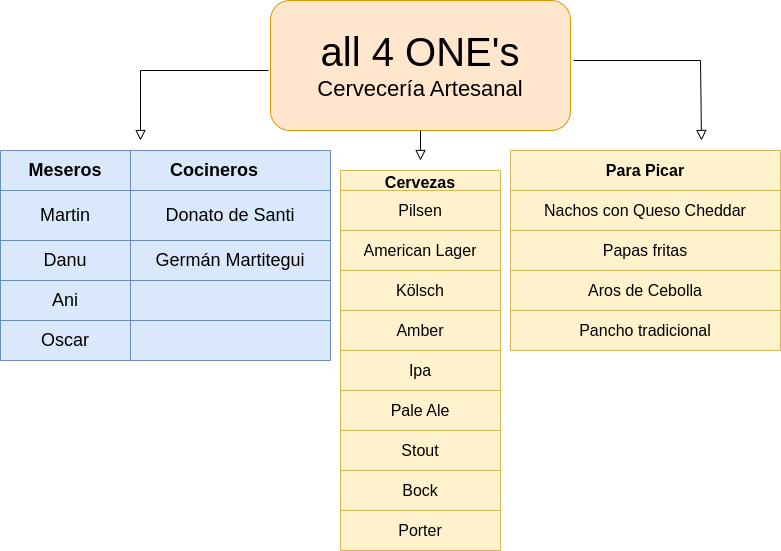

The diagram above was exported from draw.io. Its source (the exported page's mxGraphModel, read from the mxfile embedded in the PNG):
<mxGraphModel dx="1707" dy="1585" grid="1" gridSize="10" guides="1" tooltips="1" connect="1" arrows="1" fold="1" page="1" pageScale="1" pageWidth="827" pageHeight="1169" math="0" shadow="0">
  <root>
    <mxCell id="WIyWlLk6GJQsqaUBKTNV-0" />
    <mxCell id="WIyWlLk6GJQsqaUBKTNV-1" parent="WIyWlLk6GJQsqaUBKTNV-0" />
    <mxCell id="Y_82n5ZAwG_UB__eQw-O-1" value="&lt;font style=&quot;font-size: 40px;&quot;&gt;all 4 ONE's&lt;/font&gt;&lt;div style=&quot;&quot;&gt;&lt;font style=&quot;font-size: 22px;&quot;&gt;Cervecería Artesanal&lt;/font&gt;&lt;/div&gt;" style="rounded=1;whiteSpace=wrap;html=1;fillColor=#ffe6cc;strokeColor=#d79b00;" vertex="1" parent="WIyWlLk6GJQsqaUBKTNV-1">
      <mxGeometry x="250" y="-520" width="300" height="130" as="geometry" />
    </mxCell>
    <mxCell id="Y_82n5ZAwG_UB__eQw-O-4" value="" style="rounded=0;html=1;jettySize=auto;orthogonalLoop=1;fontSize=11;endArrow=block;endFill=0;endSize=8;strokeWidth=1;shadow=0;labelBackgroundColor=none;edgeStyle=orthogonalEdgeStyle;entryX=0.5;entryY=0;entryDx=0;entryDy=0;" edge="1" parent="WIyWlLk6GJQsqaUBKTNV-1">
      <mxGeometry relative="1" as="geometry">
        <mxPoint x="248" y="-450" as="sourcePoint" />
        <mxPoint x="120" y="-380" as="targetPoint" />
        <Array as="points">
          <mxPoint x="120" y="-450" />
        </Array>
      </mxGeometry>
    </mxCell>
    <mxCell id="Y_82n5ZAwG_UB__eQw-O-55" value="" style="rounded=0;html=1;jettySize=auto;orthogonalLoop=1;fontSize=11;endArrow=block;endFill=0;endSize=8;strokeWidth=1;shadow=0;labelBackgroundColor=none;edgeStyle=orthogonalEdgeStyle;exitX=0.5;exitY=1;exitDx=0;exitDy=0;" edge="1" parent="WIyWlLk6GJQsqaUBKTNV-1" source="Y_82n5ZAwG_UB__eQw-O-1">
      <mxGeometry relative="1" as="geometry">
        <mxPoint x="528" y="-325" as="sourcePoint" />
        <mxPoint x="400" y="-360" as="targetPoint" />
        <Array as="points" />
      </mxGeometry>
    </mxCell>
    <mxCell id="Y_82n5ZAwG_UB__eQw-O-84" value="" style="shape=table;startSize=0;container=1;collapsible=0;childLayout=tableLayout;fontSize=16;fillColor=#fff2cc;strokeColor=#d6b656;" vertex="1" parent="WIyWlLk6GJQsqaUBKTNV-1">
      <mxGeometry x="490" y="-370" width="270" height="200" as="geometry" />
    </mxCell>
    <mxCell id="Y_82n5ZAwG_UB__eQw-O-85" value="" style="shape=tableRow;horizontal=0;startSize=0;swimlaneHead=0;swimlaneBody=0;strokeColor=inherit;top=0;left=0;bottom=0;right=0;collapsible=0;dropTarget=0;fillColor=none;points=[[0,0.5],[1,0.5]];portConstraint=eastwest;fontSize=16;" vertex="1" parent="Y_82n5ZAwG_UB__eQw-O-84">
      <mxGeometry width="270" height="40" as="geometry" />
    </mxCell>
    <mxCell id="Y_82n5ZAwG_UB__eQw-O-86" value="&lt;b&gt;Para Picar&lt;/b&gt;" style="shape=partialRectangle;html=1;whiteSpace=wrap;connectable=0;strokeColor=inherit;overflow=hidden;fillColor=none;top=0;left=0;bottom=0;right=0;pointerEvents=1;fontSize=16;" vertex="1" parent="Y_82n5ZAwG_UB__eQw-O-85">
      <mxGeometry width="270" height="40" as="geometry">
        <mxRectangle width="270" height="40" as="alternateBounds" />
      </mxGeometry>
    </mxCell>
    <mxCell id="Y_82n5ZAwG_UB__eQw-O-89" value="" style="shape=tableRow;horizontal=0;startSize=0;swimlaneHead=0;swimlaneBody=0;strokeColor=inherit;top=0;left=0;bottom=0;right=0;collapsible=0;dropTarget=0;fillColor=none;points=[[0,0.5],[1,0.5]];portConstraint=eastwest;fontSize=16;" vertex="1" parent="Y_82n5ZAwG_UB__eQw-O-84">
      <mxGeometry y="40" width="270" height="40" as="geometry" />
    </mxCell>
    <mxCell id="Y_82n5ZAwG_UB__eQw-O-90" value="Nachos con Queso Cheddar" style="shape=partialRectangle;html=1;whiteSpace=wrap;connectable=0;strokeColor=inherit;overflow=hidden;fillColor=none;top=0;left=0;bottom=0;right=0;pointerEvents=1;fontSize=16;" vertex="1" parent="Y_82n5ZAwG_UB__eQw-O-89">
      <mxGeometry width="270" height="40" as="geometry">
        <mxRectangle width="270" height="40" as="alternateBounds" />
      </mxGeometry>
    </mxCell>
    <mxCell id="Y_82n5ZAwG_UB__eQw-O-93" value="" style="shape=tableRow;horizontal=0;startSize=0;swimlaneHead=0;swimlaneBody=0;strokeColor=inherit;top=0;left=0;bottom=0;right=0;collapsible=0;dropTarget=0;fillColor=none;points=[[0,0.5],[1,0.5]];portConstraint=eastwest;fontSize=16;" vertex="1" parent="Y_82n5ZAwG_UB__eQw-O-84">
      <mxGeometry y="80" width="270" height="40" as="geometry" />
    </mxCell>
    <mxCell id="Y_82n5ZAwG_UB__eQw-O-94" value="Papas fritas" style="shape=partialRectangle;html=1;whiteSpace=wrap;connectable=0;strokeColor=inherit;overflow=hidden;fillColor=none;top=0;left=0;bottom=0;right=0;pointerEvents=1;fontSize=16;" vertex="1" parent="Y_82n5ZAwG_UB__eQw-O-93">
      <mxGeometry width="270" height="40" as="geometry">
        <mxRectangle width="270" height="40" as="alternateBounds" />
      </mxGeometry>
    </mxCell>
    <mxCell id="Y_82n5ZAwG_UB__eQw-O-97" style="shape=tableRow;horizontal=0;startSize=0;swimlaneHead=0;swimlaneBody=0;strokeColor=inherit;top=0;left=0;bottom=0;right=0;collapsible=0;dropTarget=0;fillColor=none;points=[[0,0.5],[1,0.5]];portConstraint=eastwest;fontSize=16;" vertex="1" parent="Y_82n5ZAwG_UB__eQw-O-84">
      <mxGeometry y="120" width="270" height="40" as="geometry" />
    </mxCell>
    <mxCell id="Y_82n5ZAwG_UB__eQw-O-98" value="Aros de Cebolla" style="shape=partialRectangle;html=1;whiteSpace=wrap;connectable=0;strokeColor=inherit;overflow=hidden;fillColor=none;top=0;left=0;bottom=0;right=0;pointerEvents=1;fontSize=16;" vertex="1" parent="Y_82n5ZAwG_UB__eQw-O-97">
      <mxGeometry width="270" height="40" as="geometry">
        <mxRectangle width="270" height="40" as="alternateBounds" />
      </mxGeometry>
    </mxCell>
    <mxCell id="Y_82n5ZAwG_UB__eQw-O-99" style="shape=tableRow;horizontal=0;startSize=0;swimlaneHead=0;swimlaneBody=0;strokeColor=inherit;top=0;left=0;bottom=0;right=0;collapsible=0;dropTarget=0;fillColor=none;points=[[0,0.5],[1,0.5]];portConstraint=eastwest;fontSize=16;" vertex="1" parent="Y_82n5ZAwG_UB__eQw-O-84">
      <mxGeometry y="160" width="270" height="40" as="geometry" />
    </mxCell>
    <mxCell id="Y_82n5ZAwG_UB__eQw-O-100" value="Pancho tradicional" style="shape=partialRectangle;html=1;whiteSpace=wrap;connectable=0;strokeColor=inherit;overflow=hidden;fillColor=none;top=0;left=0;bottom=0;right=0;pointerEvents=1;fontSize=16;" vertex="1" parent="Y_82n5ZAwG_UB__eQw-O-99">
      <mxGeometry width="270" height="40" as="geometry">
        <mxRectangle width="270" height="40" as="alternateBounds" />
      </mxGeometry>
    </mxCell>
    <mxCell id="Y_82n5ZAwG_UB__eQw-O-101" value="" style="rounded=0;html=1;jettySize=auto;orthogonalLoop=1;fontSize=11;endArrow=block;endFill=0;endSize=8;strokeWidth=1;shadow=0;labelBackgroundColor=none;edgeStyle=orthogonalEdgeStyle;" edge="1" parent="WIyWlLk6GJQsqaUBKTNV-1">
      <mxGeometry relative="1" as="geometry">
        <mxPoint x="553" y="-460" as="sourcePoint" />
        <mxPoint x="681" y="-380" as="targetPoint" />
        <Array as="points">
          <mxPoint x="680" y="-460" />
        </Array>
      </mxGeometry>
    </mxCell>
    <mxCell id="Y_82n5ZAwG_UB__eQw-O-102" value="" style="shape=table;startSize=0;container=1;collapsible=0;childLayout=tableLayout;fillColor=#fff2cc;strokeColor=#d6b656;" vertex="1" parent="WIyWlLk6GJQsqaUBKTNV-1">
      <mxGeometry x="320" y="-350" width="160" height="380" as="geometry" />
    </mxCell>
    <mxCell id="Y_82n5ZAwG_UB__eQw-O-103" value="" style="shape=tableRow;horizontal=0;startSize=0;swimlaneHead=0;swimlaneBody=0;strokeColor=inherit;top=0;left=0;bottom=0;right=0;collapsible=0;dropTarget=0;fillColor=none;points=[[0,0.5],[1,0.5]];portConstraint=eastwest;" vertex="1" parent="Y_82n5ZAwG_UB__eQw-O-102">
      <mxGeometry width="160" height="20" as="geometry" />
    </mxCell>
    <mxCell id="Y_82n5ZAwG_UB__eQw-O-104" value="&lt;span style=&quot;font-size: 16px; font-weight: 700; text-wrap: nowrap;&quot;&gt;Cervezas&lt;/span&gt;" style="shape=partialRectangle;html=1;whiteSpace=wrap;connectable=0;strokeColor=inherit;overflow=hidden;fillColor=none;top=0;left=0;bottom=0;right=0;pointerEvents=1;" vertex="1" parent="Y_82n5ZAwG_UB__eQw-O-103">
      <mxGeometry width="160" height="20" as="geometry">
        <mxRectangle width="160" height="20" as="alternateBounds" />
      </mxGeometry>
    </mxCell>
    <mxCell id="Y_82n5ZAwG_UB__eQw-O-105" value="" style="shape=tableRow;horizontal=0;startSize=0;swimlaneHead=0;swimlaneBody=0;strokeColor=inherit;top=0;left=0;bottom=0;right=0;collapsible=0;dropTarget=0;fillColor=none;points=[[0,0.5],[1,0.5]];portConstraint=eastwest;" vertex="1" parent="Y_82n5ZAwG_UB__eQw-O-102">
      <mxGeometry y="20" width="160" height="40" as="geometry" />
    </mxCell>
    <mxCell id="Y_82n5ZAwG_UB__eQw-O-106" value="&lt;span style=&quot;font-size: 16px;&quot;&gt;Pilsen&lt;/span&gt;" style="shape=partialRectangle;html=1;whiteSpace=wrap;connectable=0;strokeColor=inherit;overflow=hidden;fillColor=none;top=0;left=0;bottom=0;right=0;pointerEvents=1;" vertex="1" parent="Y_82n5ZAwG_UB__eQw-O-105">
      <mxGeometry width="160" height="40" as="geometry">
        <mxRectangle width="160" height="40" as="alternateBounds" />
      </mxGeometry>
    </mxCell>
    <mxCell id="Y_82n5ZAwG_UB__eQw-O-107" value="" style="shape=tableRow;horizontal=0;startSize=0;swimlaneHead=0;swimlaneBody=0;strokeColor=inherit;top=0;left=0;bottom=0;right=0;collapsible=0;dropTarget=0;fillColor=none;points=[[0,0.5],[1,0.5]];portConstraint=eastwest;" vertex="1" parent="Y_82n5ZAwG_UB__eQw-O-102">
      <mxGeometry y="60" width="160" height="40" as="geometry" />
    </mxCell>
    <mxCell id="Y_82n5ZAwG_UB__eQw-O-108" value="&lt;span style=&quot;font-size: 16px;&quot;&gt;American Lager&lt;/span&gt;" style="shape=partialRectangle;html=1;whiteSpace=wrap;connectable=0;strokeColor=inherit;overflow=hidden;fillColor=none;top=0;left=0;bottom=0;right=0;pointerEvents=1;" vertex="1" parent="Y_82n5ZAwG_UB__eQw-O-107">
      <mxGeometry width="160" height="40" as="geometry">
        <mxRectangle width="160" height="40" as="alternateBounds" />
      </mxGeometry>
    </mxCell>
    <mxCell id="Y_82n5ZAwG_UB__eQw-O-109" value="" style="shape=tableRow;horizontal=0;startSize=0;swimlaneHead=0;swimlaneBody=0;strokeColor=inherit;top=0;left=0;bottom=0;right=0;collapsible=0;dropTarget=0;fillColor=none;points=[[0,0.5],[1,0.5]];portConstraint=eastwest;" vertex="1" parent="Y_82n5ZAwG_UB__eQw-O-102">
      <mxGeometry y="100" width="160" height="40" as="geometry" />
    </mxCell>
    <mxCell id="Y_82n5ZAwG_UB__eQw-O-110" value="&lt;span style=&quot;font-size: 16px;&quot;&gt;Kölsch&lt;/span&gt;" style="shape=partialRectangle;html=1;whiteSpace=wrap;connectable=0;strokeColor=inherit;overflow=hidden;fillColor=none;top=0;left=0;bottom=0;right=0;pointerEvents=1;" vertex="1" parent="Y_82n5ZAwG_UB__eQw-O-109">
      <mxGeometry width="160" height="40" as="geometry">
        <mxRectangle width="160" height="40" as="alternateBounds" />
      </mxGeometry>
    </mxCell>
    <mxCell id="Y_82n5ZAwG_UB__eQw-O-111" value="" style="shape=tableRow;horizontal=0;startSize=0;swimlaneHead=0;swimlaneBody=0;strokeColor=inherit;top=0;left=0;bottom=0;right=0;collapsible=0;dropTarget=0;fillColor=none;points=[[0,0.5],[1,0.5]];portConstraint=eastwest;" vertex="1" parent="Y_82n5ZAwG_UB__eQw-O-102">
      <mxGeometry y="140" width="160" height="40" as="geometry" />
    </mxCell>
    <mxCell id="Y_82n5ZAwG_UB__eQw-O-112" value="&lt;span style=&quot;font-size: 16px;&quot;&gt;Amber&lt;/span&gt;" style="shape=partialRectangle;html=1;whiteSpace=wrap;connectable=0;strokeColor=inherit;overflow=hidden;fillColor=none;top=0;left=0;bottom=0;right=0;pointerEvents=1;" vertex="1" parent="Y_82n5ZAwG_UB__eQw-O-111">
      <mxGeometry width="160" height="40" as="geometry">
        <mxRectangle width="160" height="40" as="alternateBounds" />
      </mxGeometry>
    </mxCell>
    <mxCell id="Y_82n5ZAwG_UB__eQw-O-113" value="" style="shape=tableRow;horizontal=0;startSize=0;swimlaneHead=0;swimlaneBody=0;strokeColor=inherit;top=0;left=0;bottom=0;right=0;collapsible=0;dropTarget=0;fillColor=none;points=[[0,0.5],[1,0.5]];portConstraint=eastwest;" vertex="1" parent="Y_82n5ZAwG_UB__eQw-O-102">
      <mxGeometry y="180" width="160" height="40" as="geometry" />
    </mxCell>
    <mxCell id="Y_82n5ZAwG_UB__eQw-O-114" value="&lt;span style=&quot;font-size: 16px;&quot;&gt;Ipa&lt;/span&gt;" style="shape=partialRectangle;html=1;whiteSpace=wrap;connectable=0;strokeColor=inherit;overflow=hidden;fillColor=none;top=0;left=0;bottom=0;right=0;pointerEvents=1;" vertex="1" parent="Y_82n5ZAwG_UB__eQw-O-113">
      <mxGeometry width="160" height="40" as="geometry">
        <mxRectangle width="160" height="40" as="alternateBounds" />
      </mxGeometry>
    </mxCell>
    <mxCell id="Y_82n5ZAwG_UB__eQw-O-115" value="" style="shape=tableRow;horizontal=0;startSize=0;swimlaneHead=0;swimlaneBody=0;strokeColor=inherit;top=0;left=0;bottom=0;right=0;collapsible=0;dropTarget=0;fillColor=none;points=[[0,0.5],[1,0.5]];portConstraint=eastwest;" vertex="1" parent="Y_82n5ZAwG_UB__eQw-O-102">
      <mxGeometry y="220" width="160" height="40" as="geometry" />
    </mxCell>
    <mxCell id="Y_82n5ZAwG_UB__eQw-O-116" value="&lt;span style=&quot;font-size: 16px;&quot;&gt;Pale Ale&lt;/span&gt;" style="shape=partialRectangle;html=1;whiteSpace=wrap;connectable=0;strokeColor=inherit;overflow=hidden;fillColor=none;top=0;left=0;bottom=0;right=0;pointerEvents=1;" vertex="1" parent="Y_82n5ZAwG_UB__eQw-O-115">
      <mxGeometry width="160" height="40" as="geometry">
        <mxRectangle width="160" height="40" as="alternateBounds" />
      </mxGeometry>
    </mxCell>
    <mxCell id="Y_82n5ZAwG_UB__eQw-O-117" value="" style="shape=tableRow;horizontal=0;startSize=0;swimlaneHead=0;swimlaneBody=0;strokeColor=inherit;top=0;left=0;bottom=0;right=0;collapsible=0;dropTarget=0;fillColor=none;points=[[0,0.5],[1,0.5]];portConstraint=eastwest;" vertex="1" parent="Y_82n5ZAwG_UB__eQw-O-102">
      <mxGeometry y="260" width="160" height="40" as="geometry" />
    </mxCell>
    <mxCell id="Y_82n5ZAwG_UB__eQw-O-118" value="&lt;span style=&quot;font-size: 16px;&quot;&gt;Stout&lt;/span&gt;" style="shape=partialRectangle;html=1;whiteSpace=wrap;connectable=0;strokeColor=inherit;overflow=hidden;fillColor=none;top=0;left=0;bottom=0;right=0;pointerEvents=1;" vertex="1" parent="Y_82n5ZAwG_UB__eQw-O-117">
      <mxGeometry width="160" height="40" as="geometry">
        <mxRectangle width="160" height="40" as="alternateBounds" />
      </mxGeometry>
    </mxCell>
    <mxCell id="Y_82n5ZAwG_UB__eQw-O-119" value="" style="shape=tableRow;horizontal=0;startSize=0;swimlaneHead=0;swimlaneBody=0;strokeColor=inherit;top=0;left=0;bottom=0;right=0;collapsible=0;dropTarget=0;fillColor=none;points=[[0,0.5],[1,0.5]];portConstraint=eastwest;" vertex="1" parent="Y_82n5ZAwG_UB__eQw-O-102">
      <mxGeometry y="300" width="160" height="40" as="geometry" />
    </mxCell>
    <mxCell id="Y_82n5ZAwG_UB__eQw-O-120" value="&lt;span style=&quot;font-size: 16px;&quot;&gt;Bock&lt;/span&gt;" style="shape=partialRectangle;html=1;whiteSpace=wrap;connectable=0;strokeColor=inherit;overflow=hidden;fillColor=none;top=0;left=0;bottom=0;right=0;pointerEvents=1;" vertex="1" parent="Y_82n5ZAwG_UB__eQw-O-119">
      <mxGeometry width="160" height="40" as="geometry">
        <mxRectangle width="160" height="40" as="alternateBounds" />
      </mxGeometry>
    </mxCell>
    <mxCell id="Y_82n5ZAwG_UB__eQw-O-121" value="" style="shape=tableRow;horizontal=0;startSize=0;swimlaneHead=0;swimlaneBody=0;strokeColor=inherit;top=0;left=0;bottom=0;right=0;collapsible=0;dropTarget=0;fillColor=none;points=[[0,0.5],[1,0.5]];portConstraint=eastwest;" vertex="1" parent="Y_82n5ZAwG_UB__eQw-O-102">
      <mxGeometry y="340" width="160" height="40" as="geometry" />
    </mxCell>
    <mxCell id="Y_82n5ZAwG_UB__eQw-O-122" value="&lt;span style=&quot;font-size: 16px;&quot;&gt;Porter&lt;/span&gt;" style="shape=partialRectangle;html=1;whiteSpace=wrap;connectable=0;strokeColor=inherit;overflow=hidden;fillColor=none;top=0;left=0;bottom=0;right=0;pointerEvents=1;" vertex="1" parent="Y_82n5ZAwG_UB__eQw-O-121">
      <mxGeometry width="160" height="40" as="geometry">
        <mxRectangle width="160" height="40" as="alternateBounds" />
      </mxGeometry>
    </mxCell>
    <mxCell id="Y_82n5ZAwG_UB__eQw-O-123" value="" style="shape=table;startSize=0;container=1;collapsible=0;childLayout=tableLayout;fontSize=18;fontStyle=1;fillColor=#dae8fc;strokeColor=#6c8ebf;" vertex="1" parent="WIyWlLk6GJQsqaUBKTNV-1">
      <mxGeometry x="-20" y="-370" width="330" height="210" as="geometry" />
    </mxCell>
    <mxCell id="Y_82n5ZAwG_UB__eQw-O-124" value="" style="shape=tableRow;horizontal=0;startSize=0;swimlaneHead=0;swimlaneBody=0;strokeColor=inherit;top=0;left=0;bottom=0;right=0;collapsible=0;dropTarget=0;fillColor=none;points=[[0,0.5],[1,0.5]];portConstraint=eastwest;" vertex="1" parent="Y_82n5ZAwG_UB__eQw-O-123">
      <mxGeometry width="330" height="40" as="geometry" />
    </mxCell>
    <mxCell id="Y_82n5ZAwG_UB__eQw-O-125" value="&lt;b&gt;Meseros&lt;/b&gt;" style="shape=partialRectangle;html=1;whiteSpace=wrap;connectable=0;strokeColor=inherit;overflow=hidden;fillColor=none;top=0;left=0;bottom=0;right=0;pointerEvents=1;fontStyle=0;fontSize=18;" vertex="1" parent="Y_82n5ZAwG_UB__eQw-O-124">
      <mxGeometry width="130" height="40" as="geometry">
        <mxRectangle width="130" height="40" as="alternateBounds" />
      </mxGeometry>
    </mxCell>
    <mxCell id="Y_82n5ZAwG_UB__eQw-O-126" value="&lt;font style=&quot;font-size: 18px;&quot;&gt;&lt;b&gt;Cocineros&lt;span style=&quot;white-space: pre;&quot;&gt;&#09;&lt;/span&gt;&lt;/b&gt;&lt;/font&gt;" style="shape=partialRectangle;html=1;whiteSpace=wrap;connectable=0;strokeColor=inherit;overflow=hidden;fillColor=none;top=0;left=0;bottom=0;right=0;pointerEvents=1;" vertex="1" parent="Y_82n5ZAwG_UB__eQw-O-124">
      <mxGeometry x="130" width="200" height="40" as="geometry">
        <mxRectangle width="200" height="40" as="alternateBounds" />
      </mxGeometry>
    </mxCell>
    <mxCell id="Y_82n5ZAwG_UB__eQw-O-127" value="" style="shape=tableRow;horizontal=0;startSize=0;swimlaneHead=0;swimlaneBody=0;strokeColor=inherit;top=0;left=0;bottom=0;right=0;collapsible=0;dropTarget=0;fillColor=none;points=[[0,0.5],[1,0.5]];portConstraint=eastwest;" vertex="1" parent="Y_82n5ZAwG_UB__eQw-O-123">
      <mxGeometry y="40" width="330" height="50" as="geometry" />
    </mxCell>
    <mxCell id="Y_82n5ZAwG_UB__eQw-O-128" value="&lt;font style=&quot;font-size: 18px;&quot;&gt;Martin&lt;/font&gt;" style="shape=partialRectangle;html=1;whiteSpace=wrap;connectable=0;strokeColor=inherit;overflow=hidden;fillColor=none;top=0;left=0;bottom=0;right=0;pointerEvents=1;" vertex="1" parent="Y_82n5ZAwG_UB__eQw-O-127">
      <mxGeometry width="130" height="50" as="geometry">
        <mxRectangle width="130" height="50" as="alternateBounds" />
      </mxGeometry>
    </mxCell>
    <mxCell id="Y_82n5ZAwG_UB__eQw-O-129" value="&lt;font style=&quot;font-size: 18px;&quot;&gt;Donato de Santi&lt;/font&gt;" style="shape=partialRectangle;html=1;whiteSpace=wrap;connectable=0;strokeColor=inherit;overflow=hidden;fillColor=none;top=0;left=0;bottom=0;right=0;pointerEvents=1;" vertex="1" parent="Y_82n5ZAwG_UB__eQw-O-127">
      <mxGeometry x="130" width="200" height="50" as="geometry">
        <mxRectangle width="200" height="50" as="alternateBounds" />
      </mxGeometry>
    </mxCell>
    <mxCell id="Y_82n5ZAwG_UB__eQw-O-130" value="" style="shape=tableRow;horizontal=0;startSize=0;swimlaneHead=0;swimlaneBody=0;strokeColor=inherit;top=0;left=0;bottom=0;right=0;collapsible=0;dropTarget=0;fillColor=none;points=[[0,0.5],[1,0.5]];portConstraint=eastwest;" vertex="1" parent="Y_82n5ZAwG_UB__eQw-O-123">
      <mxGeometry y="90" width="330" height="40" as="geometry" />
    </mxCell>
    <mxCell id="Y_82n5ZAwG_UB__eQw-O-131" value="&lt;font style=&quot;font-size: 18px;&quot;&gt;Danu&lt;/font&gt;" style="shape=partialRectangle;html=1;whiteSpace=wrap;connectable=0;strokeColor=inherit;overflow=hidden;fillColor=none;top=0;left=0;bottom=0;right=0;pointerEvents=1;" vertex="1" parent="Y_82n5ZAwG_UB__eQw-O-130">
      <mxGeometry width="130" height="40" as="geometry">
        <mxRectangle width="130" height="40" as="alternateBounds" />
      </mxGeometry>
    </mxCell>
    <mxCell id="Y_82n5ZAwG_UB__eQw-O-132" value="&lt;font style=&quot;font-size: 18px;&quot;&gt;Germán Martitegui&lt;/font&gt;" style="shape=partialRectangle;html=1;whiteSpace=wrap;connectable=0;strokeColor=inherit;overflow=hidden;fillColor=none;top=0;left=0;bottom=0;right=0;pointerEvents=1;" vertex="1" parent="Y_82n5ZAwG_UB__eQw-O-130">
      <mxGeometry x="130" width="200" height="40" as="geometry">
        <mxRectangle width="200" height="40" as="alternateBounds" />
      </mxGeometry>
    </mxCell>
    <mxCell id="Y_82n5ZAwG_UB__eQw-O-133" value="" style="shape=tableRow;horizontal=0;startSize=0;swimlaneHead=0;swimlaneBody=0;strokeColor=inherit;top=0;left=0;bottom=0;right=0;collapsible=0;dropTarget=0;fillColor=none;points=[[0,0.5],[1,0.5]];portConstraint=eastwest;" vertex="1" parent="Y_82n5ZAwG_UB__eQw-O-123">
      <mxGeometry y="130" width="330" height="40" as="geometry" />
    </mxCell>
    <mxCell id="Y_82n5ZAwG_UB__eQw-O-134" value="&lt;font style=&quot;font-size: 18px;&quot;&gt;Ani&lt;/font&gt;" style="shape=partialRectangle;html=1;whiteSpace=wrap;connectable=0;strokeColor=inherit;overflow=hidden;fillColor=none;top=0;left=0;bottom=0;right=0;pointerEvents=1;" vertex="1" parent="Y_82n5ZAwG_UB__eQw-O-133">
      <mxGeometry width="130" height="40" as="geometry">
        <mxRectangle width="130" height="40" as="alternateBounds" />
      </mxGeometry>
    </mxCell>
    <mxCell id="Y_82n5ZAwG_UB__eQw-O-135" value="" style="shape=partialRectangle;html=1;whiteSpace=wrap;connectable=0;strokeColor=inherit;overflow=hidden;fillColor=none;top=0;left=0;bottom=0;right=0;pointerEvents=1;" vertex="1" parent="Y_82n5ZAwG_UB__eQw-O-133">
      <mxGeometry x="130" width="200" height="40" as="geometry">
        <mxRectangle width="200" height="40" as="alternateBounds" />
      </mxGeometry>
    </mxCell>
    <mxCell id="Y_82n5ZAwG_UB__eQw-O-136" value="" style="shape=tableRow;horizontal=0;startSize=0;swimlaneHead=0;swimlaneBody=0;strokeColor=inherit;top=0;left=0;bottom=0;right=0;collapsible=0;dropTarget=0;fillColor=none;points=[[0,0.5],[1,0.5]];portConstraint=eastwest;" vertex="1" parent="Y_82n5ZAwG_UB__eQw-O-123">
      <mxGeometry y="170" width="330" height="40" as="geometry" />
    </mxCell>
    <mxCell id="Y_82n5ZAwG_UB__eQw-O-137" value="&lt;font style=&quot;font-size: 18px;&quot;&gt;Oscar&lt;/font&gt;" style="shape=partialRectangle;html=1;whiteSpace=wrap;connectable=0;strokeColor=inherit;overflow=hidden;fillColor=none;top=0;left=0;bottom=0;right=0;pointerEvents=1;" vertex="1" parent="Y_82n5ZAwG_UB__eQw-O-136">
      <mxGeometry width="130" height="40" as="geometry">
        <mxRectangle width="130" height="40" as="alternateBounds" />
      </mxGeometry>
    </mxCell>
    <mxCell id="Y_82n5ZAwG_UB__eQw-O-138" value="" style="shape=partialRectangle;html=1;whiteSpace=wrap;connectable=0;strokeColor=inherit;overflow=hidden;fillColor=none;top=0;left=0;bottom=0;right=0;pointerEvents=1;" vertex="1" parent="Y_82n5ZAwG_UB__eQw-O-136">
      <mxGeometry x="130" width="200" height="40" as="geometry">
        <mxRectangle width="200" height="40" as="alternateBounds" />
      </mxGeometry>
    </mxCell>
  </root>
</mxGraphModel>